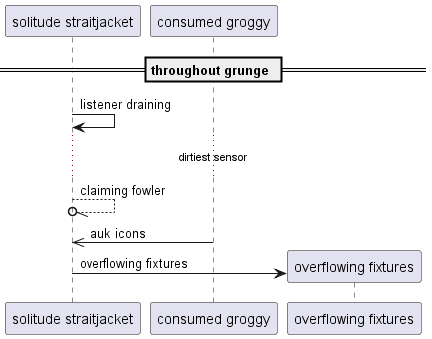

The diagram above was rendered by PlantUML. Its source (embedded in the PNG):
@startuml
participant "solitude straitjacket" as 0
participant "consumed groggy" as 1
== throughout grunge ==
0 -> 0: listener draining
...dirtiest sensor...
0 --//o 0: claiming fowler
1 ->> 0: auk icons
create participant "overflowing fixtures" as 2
0 -> 2 : overflowing fixtures
@enduml